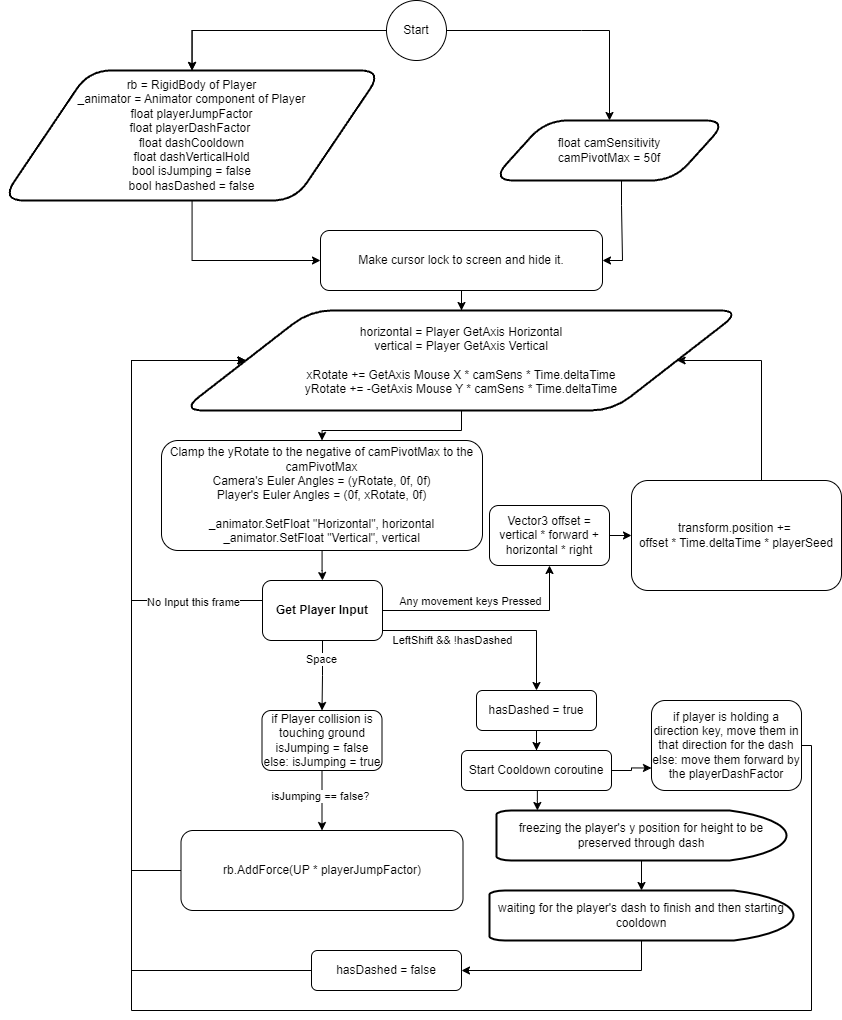

The diagram above was exported from draw.io. Its source (the exported page's mxGraphModel, read from the mxfile embedded in the PNG):
<mxGraphModel dx="2331" dy="1141" grid="1" gridSize="10" guides="1" tooltips="1" connect="1" arrows="1" fold="1" page="1" pageScale="1" pageWidth="850" pageHeight="1100" math="0" shadow="0">
  <root>
    <mxCell id="0" />
    <mxCell id="1" parent="0" />
    <mxCell id="KX9qFwuuglhknLfnJO9y-5" style="edgeStyle=orthogonalEdgeStyle;rounded=0;orthogonalLoop=1;jettySize=auto;html=1;entryX=0.5;entryY=0;entryDx=0;entryDy=0;" parent="1" source="KX9qFwuuglhknLfnJO9y-2" target="KX9qFwuuglhknLfnJO9y-8" edge="1">
      <mxGeometry relative="1" as="geometry" />
    </mxCell>
    <mxCell id="R8BwpOXHONa9A7FDuZR1-1" value="" style="edgeStyle=orthogonalEdgeStyle;rounded=0;orthogonalLoop=1;jettySize=auto;html=1;" edge="1" parent="1" source="KX9qFwuuglhknLfnJO9y-2" target="KX9qFwuuglhknLfnJO9y-8">
      <mxGeometry relative="1" as="geometry" />
    </mxCell>
    <mxCell id="R8BwpOXHONa9A7FDuZR1-3" style="edgeStyle=orthogonalEdgeStyle;rounded=0;orthogonalLoop=1;jettySize=auto;html=1;entryX=0.5;entryY=0;entryDx=0;entryDy=0;" edge="1" parent="1" source="KX9qFwuuglhknLfnJO9y-2" target="R8BwpOXHONa9A7FDuZR1-2">
      <mxGeometry relative="1" as="geometry">
        <Array as="points">
          <mxPoint x="590" y="30" />
          <mxPoint x="590" y="30" />
          <mxPoint x="618" y="30" />
        </Array>
      </mxGeometry>
    </mxCell>
    <mxCell id="KX9qFwuuglhknLfnJO9y-2" value="Start" style="ellipse;whiteSpace=wrap;html=1;aspect=fixed;" parent="1" vertex="1">
      <mxGeometry x="395" width="60" height="60" as="geometry" />
    </mxCell>
    <mxCell id="R8BwpOXHONa9A7FDuZR1-5" style="edgeStyle=orthogonalEdgeStyle;rounded=0;orthogonalLoop=1;jettySize=auto;html=1;entryX=0.5;entryY=0;entryDx=0;entryDy=0;" edge="1" parent="1" source="KX9qFwuuglhknLfnJO9y-4" target="KX9qFwuuglhknLfnJO9y-11">
      <mxGeometry relative="1" as="geometry" />
    </mxCell>
    <mxCell id="KX9qFwuuglhknLfnJO9y-4" value="&lt;div&gt;Make cursor lock to screen and hide it.&lt;br&gt;&lt;/div&gt;" style="rounded=1;whiteSpace=wrap;html=1;" parent="1" vertex="1">
      <mxGeometry x="329" y="230" width="282" height="60" as="geometry" />
    </mxCell>
    <mxCell id="KX9qFwuuglhknLfnJO9y-10" style="edgeStyle=orthogonalEdgeStyle;rounded=0;orthogonalLoop=1;jettySize=auto;html=1;entryX=0;entryY=0.5;entryDx=0;entryDy=0;" parent="1" source="KX9qFwuuglhknLfnJO9y-8" target="KX9qFwuuglhknLfnJO9y-4" edge="1">
      <mxGeometry relative="1" as="geometry">
        <mxPoint x="460" y="310" as="targetPoint" />
        <Array as="points">
          <mxPoint x="201" y="260" />
        </Array>
      </mxGeometry>
    </mxCell>
    <mxCell id="KX9qFwuuglhknLfnJO9y-8" value="&lt;div&gt;rb = RigidBody of Player&lt;/div&gt;&lt;div&gt;_animator = Animator component of Player&lt;/div&gt;&lt;div&gt;float playerJumpFactor&lt;/div&gt;&lt;div&gt;float playerDashFactor&amp;nbsp;&lt;/div&gt;&lt;div&gt;float dashCooldown&lt;/div&gt;&lt;div&gt;float dashVerticalHold&lt;/div&gt;&lt;div&gt;bool isJumping = false&lt;/div&gt;&lt;div&gt;bool hasDashed = false&lt;/div&gt;" style="shape=parallelogram;html=1;strokeWidth=2;perimeter=parallelogramPerimeter;whiteSpace=wrap;rounded=1;arcSize=45;size=0.23;" parent="1" vertex="1">
      <mxGeometry x="10" y="70" width="381" height="130" as="geometry" />
    </mxCell>
    <mxCell id="KX9qFwuuglhknLfnJO9y-14" style="edgeStyle=orthogonalEdgeStyle;rounded=0;orthogonalLoop=1;jettySize=auto;html=1;entryX=0.5;entryY=0;entryDx=0;entryDy=0;" parent="1" source="KX9qFwuuglhknLfnJO9y-11" target="KX9qFwuuglhknLfnJO9y-13" edge="1">
      <mxGeometry relative="1" as="geometry" />
    </mxCell>
    <mxCell id="KX9qFwuuglhknLfnJO9y-11" value="&lt;div&gt;horizontal = Player GetAxis Horizontal&lt;/div&gt;&lt;div&gt;vertical = Player GetAxis Vertical&lt;br&gt;&lt;/div&gt;&lt;div&gt;&lt;br&gt;&lt;/div&gt;&lt;div&gt;xRotate += GetAxis Mouse X * camSens * Time.deltaTime&lt;/div&gt;yRotate += -GetAxis Mouse Y * camSens * Time.deltaTime" style="shape=parallelogram;html=1;strokeWidth=2;perimeter=parallelogramPerimeter;whiteSpace=wrap;rounded=1;arcSize=45;size=0.23;" parent="1" vertex="1">
      <mxGeometry x="190" y="310" width="560" height="100" as="geometry" />
    </mxCell>
    <mxCell id="KX9qFwuuglhknLfnJO9y-17" style="edgeStyle=orthogonalEdgeStyle;rounded=0;orthogonalLoop=1;jettySize=auto;html=1;entryX=0.5;entryY=0;entryDx=0;entryDy=0;" parent="1" source="KX9qFwuuglhknLfnJO9y-13" target="KX9qFwuuglhknLfnJO9y-16" edge="1">
      <mxGeometry relative="1" as="geometry" />
    </mxCell>
    <mxCell id="KX9qFwuuglhknLfnJO9y-13" value="&lt;div&gt;Clamp the yRotate to the negative of camPivotMax to the camPivotMax&lt;/div&gt;&lt;div&gt;Camera's Euler Angles = (yRotate, 0f, 0f)&lt;br&gt;&lt;/div&gt;&lt;div&gt;Player's Euler Angles = (0f, xRotate, 0f)&lt;/div&gt;&lt;div&gt;&lt;br&gt;&lt;/div&gt;&lt;div&gt;_animator.SetFloat &quot;Horizontal&quot;, horizontal&lt;/div&gt;&lt;div&gt;_animator.SetFloat &quot;Vertical&quot;, vertical&lt;br&gt;&lt;/div&gt;" style="rounded=1;whiteSpace=wrap;html=1;" parent="1" vertex="1">
      <mxGeometry x="170" y="440" width="321" height="110" as="geometry" />
    </mxCell>
    <mxCell id="KX9qFwuuglhknLfnJO9y-19" style="edgeStyle=orthogonalEdgeStyle;rounded=0;orthogonalLoop=1;jettySize=auto;html=1;entryX=0.5;entryY=0;entryDx=0;entryDy=0;" parent="1" source="KX9qFwuuglhknLfnJO9y-16" target="R8BwpOXHONa9A7FDuZR1-6" edge="1">
      <mxGeometry relative="1" as="geometry">
        <mxPoint x="350" y="690" as="targetPoint" />
      </mxGeometry>
    </mxCell>
    <mxCell id="R8BwpOXHONa9A7FDuZR1-7" value="Space" style="edgeLabel;html=1;align=center;verticalAlign=middle;resizable=0;points=[];" vertex="1" connectable="0" parent="KX9qFwuuglhknLfnJO9y-19">
      <mxGeometry x="-0.461" y="-2" relative="1" as="geometry">
        <mxPoint as="offset" />
      </mxGeometry>
    </mxCell>
    <mxCell id="KX9qFwuuglhknLfnJO9y-22" style="edgeStyle=orthogonalEdgeStyle;rounded=0;orthogonalLoop=1;jettySize=auto;html=1;entryX=0;entryY=0.5;entryDx=0;entryDy=0;" parent="1" source="KX9qFwuuglhknLfnJO9y-16" target="KX9qFwuuglhknLfnJO9y-11" edge="1">
      <mxGeometry relative="1" as="geometry">
        <Array as="points">
          <mxPoint x="140" y="600" />
          <mxPoint x="140" y="360" />
        </Array>
      </mxGeometry>
    </mxCell>
    <mxCell id="KX9qFwuuglhknLfnJO9y-23" value="No Input this frame" style="edgeLabel;html=1;align=center;verticalAlign=middle;resizable=0;points=[];" parent="KX9qFwuuglhknLfnJO9y-22" vertex="1" connectable="0">
      <mxGeometry x="-0.6028" y="1" relative="1" as="geometry">
        <mxPoint x="26" as="offset" />
      </mxGeometry>
    </mxCell>
    <mxCell id="R8BwpOXHONa9A7FDuZR1-15" style="edgeStyle=orthogonalEdgeStyle;rounded=0;orthogonalLoop=1;jettySize=auto;html=1;entryX=0.5;entryY=0;entryDx=0;entryDy=0;" edge="1" parent="1" source="KX9qFwuuglhknLfnJO9y-16" target="R8BwpOXHONa9A7FDuZR1-14">
      <mxGeometry relative="1" as="geometry">
        <Array as="points">
          <mxPoint x="545" y="630" />
        </Array>
      </mxGeometry>
    </mxCell>
    <mxCell id="R8BwpOXHONa9A7FDuZR1-16" value="LeftShift &amp;amp;&amp;amp; !hasDashed" style="edgeLabel;html=1;align=center;verticalAlign=middle;resizable=0;points=[];" vertex="1" connectable="0" parent="R8BwpOXHONa9A7FDuZR1-15">
      <mxGeometry x="0.6057" y="1" relative="1" as="geometry">
        <mxPoint x="-86" y="-8" as="offset" />
      </mxGeometry>
    </mxCell>
    <mxCell id="R8BwpOXHONa9A7FDuZR1-31" style="edgeStyle=orthogonalEdgeStyle;rounded=0;orthogonalLoop=1;jettySize=auto;html=1;entryX=0.5;entryY=1;entryDx=0;entryDy=0;" edge="1" parent="1" source="KX9qFwuuglhknLfnJO9y-16" target="R8BwpOXHONa9A7FDuZR1-30">
      <mxGeometry relative="1" as="geometry">
        <Array as="points">
          <mxPoint x="558" y="610" />
        </Array>
      </mxGeometry>
    </mxCell>
    <mxCell id="R8BwpOXHONa9A7FDuZR1-32" value="Any movement keys Pressed" style="edgeLabel;html=1;align=center;verticalAlign=middle;resizable=0;points=[];" vertex="1" connectable="0" parent="R8BwpOXHONa9A7FDuZR1-31">
      <mxGeometry x="-0.3891" y="4" relative="1" as="geometry">
        <mxPoint x="23" y="-6" as="offset" />
      </mxGeometry>
    </mxCell>
    <mxCell id="KX9qFwuuglhknLfnJO9y-16" value="&lt;b&gt;Get Player Input&lt;/b&gt;" style="rounded=1;whiteSpace=wrap;html=1;" parent="1" vertex="1">
      <mxGeometry x="271" y="580" width="120" height="60" as="geometry" />
    </mxCell>
    <mxCell id="KX9qFwuuglhknLfnJO9y-20" style="edgeStyle=orthogonalEdgeStyle;rounded=0;orthogonalLoop=1;jettySize=auto;html=1;entryX=0;entryY=0.5;entryDx=0;entryDy=0;exitX=0;exitY=0.5;exitDx=0;exitDy=0;" parent="1" source="KX9qFwuuglhknLfnJO9y-18" target="KX9qFwuuglhknLfnJO9y-11" edge="1">
      <mxGeometry relative="1" as="geometry">
        <Array as="points">
          <mxPoint x="140" y="870" />
          <mxPoint x="140" y="360" />
        </Array>
      </mxGeometry>
    </mxCell>
    <mxCell id="KX9qFwuuglhknLfnJO9y-18" value="rb.AddForce(UP * playerJumpFactor)" style="rounded=1;whiteSpace=wrap;html=1;" parent="1" vertex="1">
      <mxGeometry x="189.5" y="830" width="282" height="80" as="geometry" />
    </mxCell>
    <mxCell id="R8BwpOXHONa9A7FDuZR1-4" style="edgeStyle=orthogonalEdgeStyle;rounded=0;orthogonalLoop=1;jettySize=auto;html=1;entryX=1;entryY=0.5;entryDx=0;entryDy=0;" edge="1" parent="1" source="R8BwpOXHONa9A7FDuZR1-2" target="KX9qFwuuglhknLfnJO9y-4">
      <mxGeometry relative="1" as="geometry">
        <Array as="points">
          <mxPoint x="630" y="205" />
          <mxPoint x="631" y="205" />
          <mxPoint x="631" y="260" />
        </Array>
      </mxGeometry>
    </mxCell>
    <mxCell id="R8BwpOXHONa9A7FDuZR1-2" value="&lt;div&gt;&lt;span style=&quot;background-color: transparent; color: light-dark(rgb(0, 0, 0), rgb(255, 255, 255));&quot;&gt;float camSensitivity&lt;/span&gt;&lt;/div&gt;&lt;div&gt;camPivotMax = 50f&lt;/div&gt;" style="shape=parallelogram;html=1;strokeWidth=2;perimeter=parallelogramPerimeter;whiteSpace=wrap;rounded=1;arcSize=45;size=0.23;" vertex="1" parent="1">
      <mxGeometry x="500" y="120" width="236" height="60" as="geometry" />
    </mxCell>
    <mxCell id="R8BwpOXHONa9A7FDuZR1-8" style="edgeStyle=orthogonalEdgeStyle;rounded=0;orthogonalLoop=1;jettySize=auto;html=1;entryX=0.5;entryY=0;entryDx=0;entryDy=0;" edge="1" parent="1" source="R8BwpOXHONa9A7FDuZR1-6" target="KX9qFwuuglhknLfnJO9y-18">
      <mxGeometry relative="1" as="geometry" />
    </mxCell>
    <mxCell id="R8BwpOXHONa9A7FDuZR1-9" value="isJumping == false?" style="edgeLabel;html=1;align=center;verticalAlign=middle;resizable=0;points=[];" vertex="1" connectable="0" parent="R8BwpOXHONa9A7FDuZR1-8">
      <mxGeometry x="-0.1333" y="-2" relative="1" as="geometry">
        <mxPoint as="offset" />
      </mxGeometry>
    </mxCell>
    <mxCell id="R8BwpOXHONa9A7FDuZR1-6" value="if Player collision is touching ground&lt;br&gt;isJumping = false&lt;div&gt;else: isJumping = true&lt;/div&gt;" style="rounded=1;whiteSpace=wrap;html=1;" vertex="1" parent="1">
      <mxGeometry x="270.5" y="710" width="120" height="60" as="geometry" />
    </mxCell>
    <mxCell id="R8BwpOXHONa9A7FDuZR1-18" style="edgeStyle=orthogonalEdgeStyle;rounded=0;orthogonalLoop=1;jettySize=auto;html=1;entryX=0.5;entryY=0;entryDx=0;entryDy=0;" edge="1" parent="1" source="R8BwpOXHONa9A7FDuZR1-14" target="R8BwpOXHONa9A7FDuZR1-17">
      <mxGeometry relative="1" as="geometry" />
    </mxCell>
    <mxCell id="R8BwpOXHONa9A7FDuZR1-14" value="hasDashed = true" style="rounded=1;whiteSpace=wrap;html=1;" vertex="1" parent="1">
      <mxGeometry x="485" y="690" width="120" height="40" as="geometry" />
    </mxCell>
    <mxCell id="R8BwpOXHONa9A7FDuZR1-28" style="edgeStyle=orthogonalEdgeStyle;rounded=0;orthogonalLoop=1;jettySize=auto;html=1;entryX=0;entryY=0.75;entryDx=0;entryDy=0;" edge="1" parent="1" source="R8BwpOXHONa9A7FDuZR1-17" target="R8BwpOXHONa9A7FDuZR1-27">
      <mxGeometry relative="1" as="geometry" />
    </mxCell>
    <mxCell id="R8BwpOXHONa9A7FDuZR1-17" value="Start Cooldown coroutine" style="rounded=1;whiteSpace=wrap;html=1;" vertex="1" parent="1">
      <mxGeometry x="470" y="750" width="150" height="40" as="geometry" />
    </mxCell>
    <mxCell id="R8BwpOXHONa9A7FDuZR1-20" value="&lt;div&gt;freezing the player's y position for height to be preserved through dash&lt;/div&gt;" style="strokeWidth=2;html=1;shape=mxgraph.flowchart.delay;whiteSpace=wrap;" vertex="1" parent="1">
      <mxGeometry x="505" y="810" width="290" height="50" as="geometry" />
    </mxCell>
    <mxCell id="R8BwpOXHONa9A7FDuZR1-21" style="edgeStyle=orthogonalEdgeStyle;rounded=0;orthogonalLoop=1;jettySize=auto;html=1;entryX=0.141;entryY=0;entryDx=0;entryDy=0;entryPerimeter=0;" edge="1" parent="1" source="R8BwpOXHONa9A7FDuZR1-17" target="R8BwpOXHONa9A7FDuZR1-20">
      <mxGeometry relative="1" as="geometry">
        <Array as="points">
          <mxPoint x="545" y="800" />
        </Array>
      </mxGeometry>
    </mxCell>
    <mxCell id="R8BwpOXHONa9A7FDuZR1-25" style="edgeStyle=orthogonalEdgeStyle;rounded=0;orthogonalLoop=1;jettySize=auto;html=1;entryX=1;entryY=0.5;entryDx=0;entryDy=0;exitX=0.5;exitY=1;exitDx=0;exitDy=0;exitPerimeter=0;" edge="1" parent="1" source="R8BwpOXHONa9A7FDuZR1-22" target="R8BwpOXHONa9A7FDuZR1-24">
      <mxGeometry relative="1" as="geometry" />
    </mxCell>
    <mxCell id="R8BwpOXHONa9A7FDuZR1-22" value="waiting for the player's dash to finish and then starting cooldown" style="strokeWidth=2;html=1;shape=mxgraph.flowchart.delay;whiteSpace=wrap;" vertex="1" parent="1">
      <mxGeometry x="498" y="890" width="304" height="50" as="geometry" />
    </mxCell>
    <mxCell id="R8BwpOXHONa9A7FDuZR1-23" style="edgeStyle=orthogonalEdgeStyle;rounded=0;orthogonalLoop=1;jettySize=auto;html=1;entryX=0.5;entryY=0;entryDx=0;entryDy=0;entryPerimeter=0;" edge="1" parent="1" source="R8BwpOXHONa9A7FDuZR1-20" target="R8BwpOXHONa9A7FDuZR1-22">
      <mxGeometry relative="1" as="geometry" />
    </mxCell>
    <mxCell id="R8BwpOXHONa9A7FDuZR1-26" style="edgeStyle=orthogonalEdgeStyle;rounded=0;orthogonalLoop=1;jettySize=auto;html=1;entryX=0;entryY=0.5;entryDx=0;entryDy=0;exitX=0;exitY=0.5;exitDx=0;exitDy=0;" edge="1" parent="1" source="R8BwpOXHONa9A7FDuZR1-24" target="KX9qFwuuglhknLfnJO9y-11">
      <mxGeometry relative="1" as="geometry">
        <mxPoint x="140" y="360" as="targetPoint" />
        <Array as="points">
          <mxPoint x="140" y="970" />
          <mxPoint x="140" y="360" />
        </Array>
      </mxGeometry>
    </mxCell>
    <mxCell id="R8BwpOXHONa9A7FDuZR1-24" value="hasDashed = false" style="rounded=1;whiteSpace=wrap;html=1;" vertex="1" parent="1">
      <mxGeometry x="320" y="950" width="150" height="40" as="geometry" />
    </mxCell>
    <mxCell id="R8BwpOXHONa9A7FDuZR1-29" style="edgeStyle=orthogonalEdgeStyle;rounded=0;orthogonalLoop=1;jettySize=auto;html=1;entryX=0;entryY=0.5;entryDx=0;entryDy=0;" edge="1" parent="1" source="R8BwpOXHONa9A7FDuZR1-27" target="KX9qFwuuglhknLfnJO9y-11">
      <mxGeometry relative="1" as="geometry">
        <mxPoint x="830" y="1000" as="targetPoint" />
        <Array as="points">
          <mxPoint x="820" y="745" />
          <mxPoint x="820" y="1010" />
          <mxPoint x="140" y="1010" />
          <mxPoint x="140" y="360" />
        </Array>
      </mxGeometry>
    </mxCell>
    <mxCell id="R8BwpOXHONa9A7FDuZR1-27" value="if player is holding a direction key, move them in that direction for the dash&lt;div&gt;else: move them forward by the playerDashFactor&lt;/div&gt;" style="rounded=1;whiteSpace=wrap;html=1;" vertex="1" parent="1">
      <mxGeometry x="660" y="700" width="150" height="90" as="geometry" />
    </mxCell>
    <mxCell id="R8BwpOXHONa9A7FDuZR1-35" style="edgeStyle=orthogonalEdgeStyle;rounded=0;orthogonalLoop=1;jettySize=auto;html=1;entryX=0;entryY=0.5;entryDx=0;entryDy=0;" edge="1" parent="1" source="R8BwpOXHONa9A7FDuZR1-30" target="R8BwpOXHONa9A7FDuZR1-33">
      <mxGeometry relative="1" as="geometry" />
    </mxCell>
    <mxCell id="R8BwpOXHONa9A7FDuZR1-30" value="Vector3 offset = vertical * forward + horizontal * right" style="rounded=1;whiteSpace=wrap;html=1;" vertex="1" parent="1">
      <mxGeometry x="498" y="505" width="120" height="60" as="geometry" />
    </mxCell>
    <mxCell id="R8BwpOXHONa9A7FDuZR1-34" style="edgeStyle=orthogonalEdgeStyle;rounded=0;orthogonalLoop=1;jettySize=auto;html=1;entryX=1;entryY=0.5;entryDx=0;entryDy=0;" edge="1" parent="1" source="R8BwpOXHONa9A7FDuZR1-33" target="KX9qFwuuglhknLfnJO9y-11">
      <mxGeometry relative="1" as="geometry">
        <Array as="points">
          <mxPoint x="770" y="360" />
        </Array>
      </mxGeometry>
    </mxCell>
    <mxCell id="R8BwpOXHONa9A7FDuZR1-33" value="transform.position +=&amp;nbsp;&lt;div&gt;offset * Time.deltaTime * playerSeed&lt;/div&gt;" style="rounded=1;whiteSpace=wrap;html=1;" vertex="1" parent="1">
      <mxGeometry x="640" y="480" width="210" height="110" as="geometry" />
    </mxCell>
  </root>
</mxGraphModel>